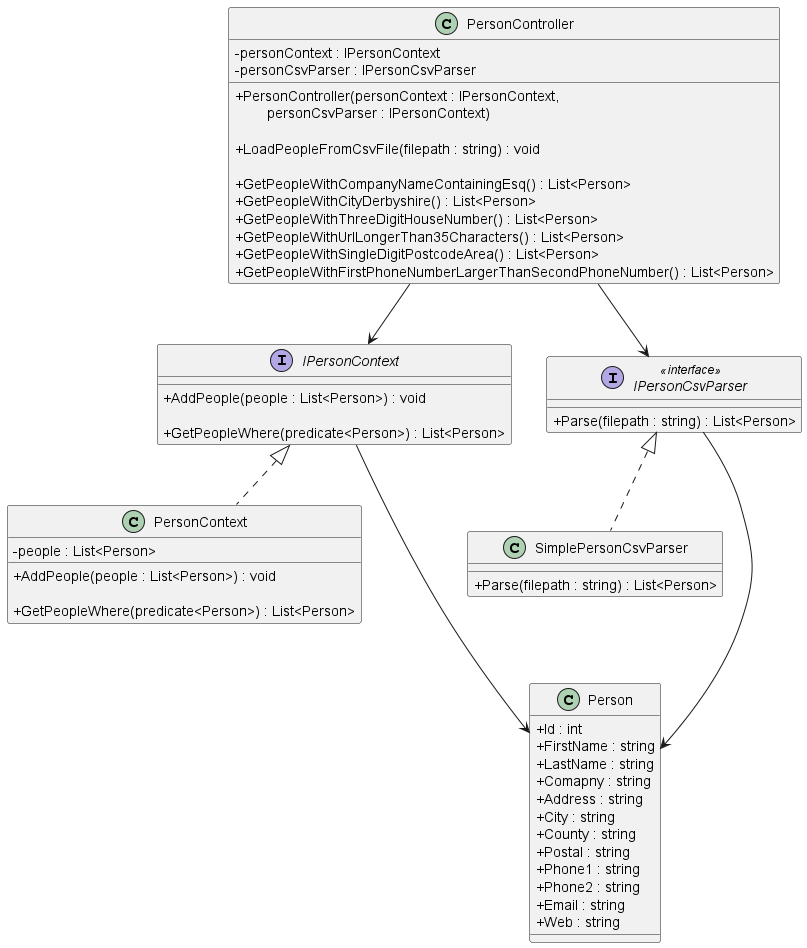

The diagram above was rendered by PlantUML. Its source (embedded in the PNG):
@startuml "PersonApp"
skinparam ClassAttributeIconSize 0

class PersonController {
    - personContext : IPersonContext
    - personCsvParser : IPersonCsvParser

    + PersonController(personContext : IPersonContext, \n        personCsvParser : IPersonContext)

    + LoadPeopleFromCsvFile(filepath : string) : void

    + GetPeopleWithCompanyNameContainingEsq() : List<Person>
    + GetPeopleWithCityDerbyshire() : List<Person>
    + GetPeopleWithThreeDigitHouseNumber() : List<Person>
    + GetPeopleWithUrlLongerThan35Characters() : List<Person>
    + GetPeopleWithSingleDigitPostcodeArea() : List<Person>
    + GetPeopleWithFirstPhoneNumberLargerThanSecondPhoneNumber() : List<Person>
}

interface IPersonContext {
    + AddPeople(people : List<Person>) : void
    
    + GetPeopleWhere(predicate<Person>) : List<Person>
}

class PersonContext {
    - people : List<Person>

    + AddPeople(people : List<Person>) : void
    
    + GetPeopleWhere(predicate<Person>) : List<Person>
}

interface IPersonCsvParser <<interface>> {
    + Parse(filepath : string) : List<Person>
}

class SimplePersonCsvParser {
    + Parse(filepath : string) : List<Person>
}

class Person {
    + Id : int
    + FirstName : string
    + LastName : string
    + Comapny : string
    + Address : string
    + City : string
    + County : string
    + Postal : string
    + Phone1 : string
    + Phone2 : string
    + Email : string
    + Web : string
}

PersonController --> IPersonContext
PersonController --> IPersonCsvParser

IPersonContext <|.. PersonContext
IPersonContext ---> Person

IPersonCsvParser <|.. SimplePersonCsvParser
IPersonCsvParser ---> Person

@enduml